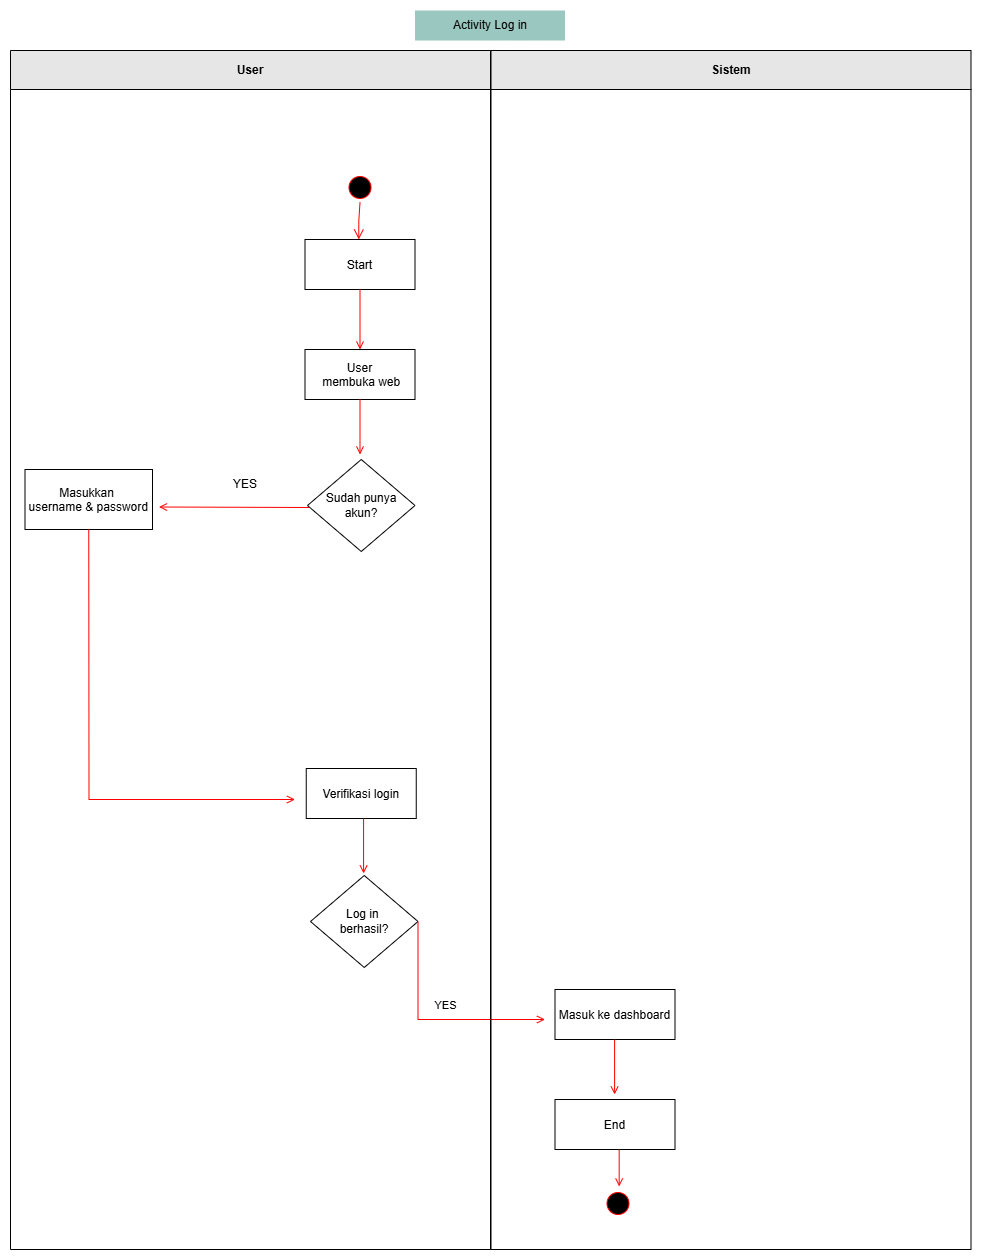

The diagram above was exported from draw.io. Its source (the exported page's mxGraphModel, read from the mxfile embedded in the PNG):
<mxGraphModel dx="3756" dy="2458" grid="1" gridSize="10" guides="1" tooltips="1" connect="1" arrows="1" fold="1" page="1" pageScale="1" pageWidth="827" pageHeight="1169" math="0" shadow="0">
  <root>
    <mxCell id="0" />
    <mxCell id="1" parent="0" />
    <mxCell id="2" connectable="0" parent="1" style="group" value="" vertex="1">
      <mxGeometry height="1239" width="960.5" x="150" y="70" as="geometry" />
    </mxCell>
    <mxCell id="3" parent="2" style="swimlane;whiteSpace=wrap;movable=1;resizable=1;rotatable=1;deletable=1;editable=1;locked=0;connectable=1;container=0;startSize=39;fillColor=#E6E6E6;" value="User" vertex="1">
      <mxGeometry height="1199" width="480" y="40" as="geometry" />
    </mxCell>
    <mxCell id="4" parent="2" style="ellipse;shape=startState;fillColor=#000000;strokeColor=#ff0000;container=0;" value="" vertex="1">
      <mxGeometry height="30" width="30" x="334.5" y="162" as="geometry" />
    </mxCell>
    <mxCell id="5" edge="1" parent="2" source="4" style="edgeStyle=elbowEdgeStyle;elbow=horizontal;verticalAlign=bottom;endArrow=open;endSize=8;strokeColor=#FF0000;endFill=1;rounded=0" target="6" value="">
      <mxGeometry x="100" y="400" as="geometry">
        <mxPoint x="349.5" y="229" as="targetPoint" />
      </mxGeometry>
    </mxCell>
    <mxCell id="6" parent="2" style="container=0;" value="Start" vertex="1">
      <mxGeometry height="50" width="110" x="294.5" y="229" as="geometry" />
    </mxCell>
    <mxCell id="7" parent="2" style="container=0;" value="User&#10; membuka web" vertex="1">
      <mxGeometry height="50" width="110" x="294.5" y="339" as="geometry" />
    </mxCell>
    <mxCell id="8" edge="1" parent="2" source="6" style="endArrow=open;strokeColor=#FF0000;endFill=1;rounded=0" target="7" value="">
      <mxGeometry relative="1" as="geometry" />
    </mxCell>
    <mxCell id="9" edge="1" parent="2" source="7" style="endArrow=open;strokeColor=#FF0000;endFill=1;rounded=0" value="">
      <mxGeometry relative="1" as="geometry">
        <mxPoint x="349.5" y="444" as="targetPoint" />
      </mxGeometry>
    </mxCell>
    <mxCell id="10" parent="2" style="rhombus;whiteSpace=wrap;html=1;container=0;" value="Sudah punya akun?" vertex="1">
      <mxGeometry height="92" width="107.5" x="297" y="449" as="geometry" />
    </mxCell>
    <mxCell id="11" parent="2" style="container=0;" value="Verifikasi login" vertex="1">
      <mxGeometry height="50" width="110" x="295.75" y="758" as="geometry" />
    </mxCell>
    <mxCell id="12" parent="2" style="container=0;" value="End" vertex="1">
      <mxGeometry height="50" width="120" x="544.5" y="1089" as="geometry" />
    </mxCell>
    <mxCell id="13" parent="2" style="rhombus;whiteSpace=wrap;html=1;container=0;" value="Log in&amp;nbsp;&lt;div&gt;berhasil?&lt;/div&gt;" vertex="1">
      <mxGeometry height="92" width="107.5" x="300" y="865" as="geometry" />
    </mxCell>
    <mxCell id="14" edge="1" parent="2" style="endArrow=open;strokeColor=#FF0000;endFill=1;rounded=0" value="">
      <mxGeometry relative="1" as="geometry">
        <mxPoint x="353.08000000000004" y="808" as="sourcePoint" />
        <mxPoint x="353.08000000000004" y="863" as="targetPoint" />
      </mxGeometry>
    </mxCell>
    <mxCell id="15" edge="1" parent="2" style="endArrow=open;strokeColor=#FF0000;endFill=1;rounded=0;exitX=1;exitY=0.5;exitDx=0;exitDy=0;" value="">
      <mxGeometry relative="1" as="geometry">
        <Array as="points">
          <mxPoint x="407.5" y="1009" />
        </Array>
        <mxPoint x="407.5" y="911.3299999999999" as="sourcePoint" />
        <mxPoint x="534.5" y="1009" as="targetPoint" />
      </mxGeometry>
    </mxCell>
    <mxCell id="16" connectable="0" parent="15" style="edgeLabel;html=1;align=center;verticalAlign=middle;resizable=0;points=[];container=0;" value="YES" vertex="1">
      <mxGeometry relative="1" x="0.1033" as="geometry">
        <mxPoint x="1" y="-15" as="offset" />
      </mxGeometry>
    </mxCell>
    <mxCell id="17" parent="2" style="container=0;" value="Masuk ke dashboard" vertex="1">
      <mxGeometry height="50" width="120" x="544.5" y="979" as="geometry" />
    </mxCell>
    <mxCell id="18" parent="2" style="container=0;" value="Masukkan &#10;username &amp; password" vertex="1">
      <mxGeometry height="60" width="127.5" x="14.5" y="459" as="geometry" />
    </mxCell>
    <mxCell id="19" edge="1" parent="2" style="endArrow=open;strokeColor=#FF0000;endFill=1;rounded=0" value="">
      <mxGeometry relative="1" as="geometry">
        <mxPoint x="298.5" y="497" as="sourcePoint" />
        <mxPoint x="148.5" y="496.5" as="targetPoint" />
      </mxGeometry>
    </mxCell>
    <mxCell id="20" parent="2" style="text;html=1;whiteSpace=wrap;strokeColor=none;fillColor=none;align=center;verticalAlign=middle;rounded=0;container=0;" value="YES" vertex="1">
      <mxGeometry height="30" width="60" x="204.5" y="459" as="geometry" />
    </mxCell>
    <mxCell id="21" edge="1" parent="2" source="18" style="endArrow=open;strokeColor=#FF0000;endFill=1;rounded=0;exitX=0.5;exitY=1;exitDx=0;exitDy=0;" value="">
      <mxGeometry relative="1" as="geometry">
        <Array as="points">
          <mxPoint x="78.5" y="789" />
        </Array>
        <mxPoint x="204.5" y="633.79" as="sourcePoint" />
        <mxPoint x="284.5" y="789" as="targetPoint" />
      </mxGeometry>
    </mxCell>
    <mxCell id="22" edge="1" parent="2" style="endArrow=open;strokeColor=#FF0000;endFill=1;rounded=0" value="">
      <mxGeometry relative="1" as="geometry">
        <mxPoint x="608.6700000000001" y="1139" as="sourcePoint" />
        <mxPoint x="608.6700000000001" y="1176" as="targetPoint" />
      </mxGeometry>
    </mxCell>
    <mxCell id="23" parent="2" style="swimlane;whiteSpace=wrap;movable=1;resizable=1;rotatable=1;deletable=1;editable=1;locked=0;connectable=1;container=0;startSize=39;fillColor=#E6E6E6;" value="Sistem" vertex="1">
      <mxGeometry height="1199" width="480" x="480.5" y="40" as="geometry" />
    </mxCell>
    <mxCell id="24" edge="1" parent="23" style="endArrow=open;strokeColor=#FF0000;endFill=1;rounded=0" value="">
      <mxGeometry relative="1" as="geometry">
        <mxPoint x="123.60000000000002" y="989" as="sourcePoint" />
        <mxPoint x="123.60000000000002" y="1044" as="targetPoint" />
      </mxGeometry>
    </mxCell>
    <mxCell id="25" parent="2" style="ellipse;shape=startState;fillColor=#000000;strokeColor=#ff0000;container=0;direction=south;" value="" vertex="1">
      <mxGeometry height="30" width="30" x="592.5" y="1178" as="geometry" />
    </mxCell>
    <mxCell id="26" parent="2" style="text;html=1;whiteSpace=wrap;strokeColor=none;fillColor=#9AC7BF;align=center;verticalAlign=middle;rounded=0;" value="Activity Log in" vertex="1">
      <mxGeometry height="30" width="150" x="404.5" as="geometry" />
    </mxCell>
  </root>
</mxGraphModel>